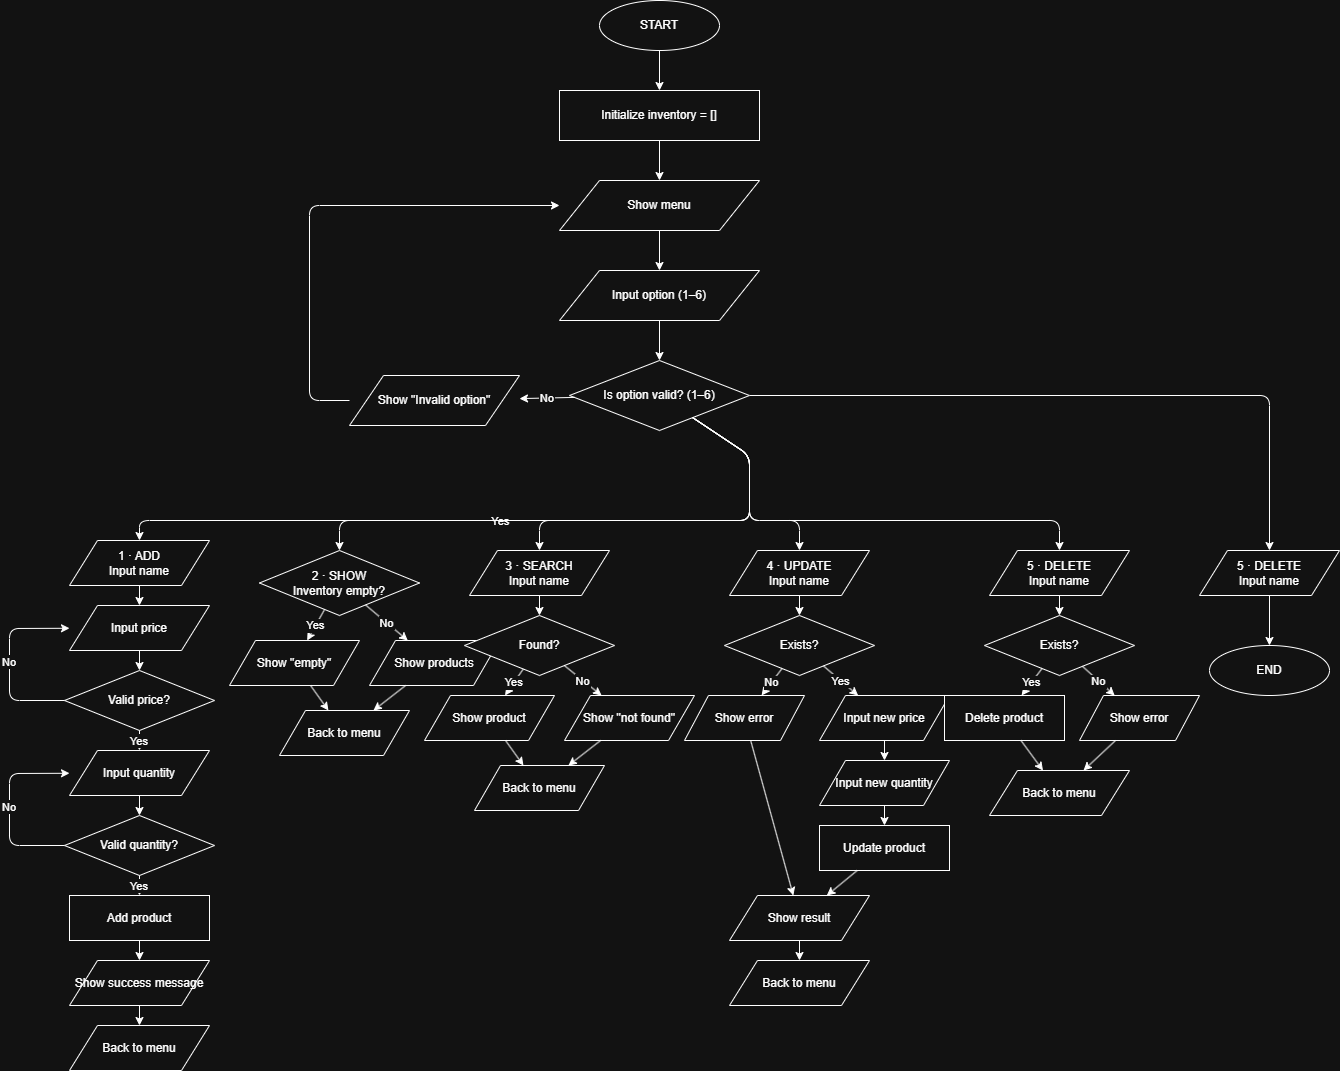

The diagram above was exported from draw.io. Its source (the exported page's mxGraphModel, read from the mxfile embedded in the PNG):
<mxGraphModel dx="1699" dy="465" grid="1" gridSize="10" guides="1" tooltips="1" connect="1" arrows="1" fold="1" page="1" pageScale="1" pageWidth="827" pageHeight="1169" math="0" shadow="0">
  <root>
    <mxCell id="0" />
    <mxCell id="1" parent="0" />
    <mxCell id="Lx_JlSUY1SY8zdzDj8EP-438" parent="1" style="ellipse;whiteSpace=wrap;html=1;" value="START" vertex="1">
      <mxGeometry height="50" width="120" x="350" y="20" as="geometry" />
    </mxCell>
    <mxCell id="Lx_JlSUY1SY8zdzDj8EP-439" parent="1" style="rounded=0;whiteSpace=wrap;html=1;" value="Initialize inventory = []" vertex="1">
      <mxGeometry height="50" width="200" x="310" y="110" as="geometry" />
    </mxCell>
    <mxCell id="Lx_JlSUY1SY8zdzDj8EP-440" parent="1" style="shape=parallelogram;whiteSpace=wrap;html=1;" value="Show menu" vertex="1">
      <mxGeometry height="50" width="200" x="310" y="200" as="geometry" />
    </mxCell>
    <mxCell id="Lx_JlSUY1SY8zdzDj8EP-441" parent="1" style="shape=parallelogram;whiteSpace=wrap;html=1;" value="Input option (1–6)" vertex="1">
      <mxGeometry height="50" width="200" x="310" y="290" as="geometry" />
    </mxCell>
    <mxCell id="Lx_JlSUY1SY8zdzDj8EP-525" edge="1" parent="1" source="Lx_JlSUY1SY8zdzDj8EP-442" style="edgeStyle=orthogonalEdgeStyle;rounded=1;orthogonalLoop=1;jettySize=auto;html=1;entryX=0.5;entryY=0;entryDx=0;entryDy=0;curved=0;" target="Lx_JlSUY1SY8zdzDj8EP-523">
      <mxGeometry relative="1" as="geometry" />
    </mxCell>
    <mxCell id="Lx_JlSUY1SY8zdzDj8EP-442" parent="1" style="rhombus;whiteSpace=wrap;html=1;" value="Is option valid? (1–6)" vertex="1">
      <mxGeometry height="70" width="180" x="320" y="380" as="geometry" />
    </mxCell>
    <mxCell id="Lx_JlSUY1SY8zdzDj8EP-443" parent="1" style="shape=parallelogram;whiteSpace=wrap;html=1;" value="Show &quot;Invalid option&quot;" vertex="1">
      <mxGeometry height="50" width="170" x="100" y="395" as="geometry" />
    </mxCell>
    <mxCell id="Lx_JlSUY1SY8zdzDj8EP-444" edge="1" parent="1" source="Lx_JlSUY1SY8zdzDj8EP-438" target="Lx_JlSUY1SY8zdzDj8EP-439">
      <mxGeometry relative="1" as="geometry" />
    </mxCell>
    <mxCell id="Lx_JlSUY1SY8zdzDj8EP-445" edge="1" parent="1" source="Lx_JlSUY1SY8zdzDj8EP-439" target="Lx_JlSUY1SY8zdzDj8EP-440">
      <mxGeometry relative="1" as="geometry" />
    </mxCell>
    <mxCell id="Lx_JlSUY1SY8zdzDj8EP-446" edge="1" parent="1" source="Lx_JlSUY1SY8zdzDj8EP-440" target="Lx_JlSUY1SY8zdzDj8EP-441">
      <mxGeometry relative="1" as="geometry" />
    </mxCell>
    <mxCell id="Lx_JlSUY1SY8zdzDj8EP-447" edge="1" parent="1" source="Lx_JlSUY1SY8zdzDj8EP-441" target="Lx_JlSUY1SY8zdzDj8EP-442">
      <mxGeometry relative="1" as="geometry" />
    </mxCell>
    <mxCell id="Lx_JlSUY1SY8zdzDj8EP-448" edge="1" parent="1" source="Lx_JlSUY1SY8zdzDj8EP-442" target="Lx_JlSUY1SY8zdzDj8EP-443" value="No">
      <mxGeometry relative="1" as="geometry" />
    </mxCell>
    <mxCell id="Lx_JlSUY1SY8zdzDj8EP-449" edge="1" parent="1" source="Lx_JlSUY1SY8zdzDj8EP-443" target="Lx_JlSUY1SY8zdzDj8EP-440">
      <mxGeometry relative="1" as="geometry">
        <Array as="points">
          <mxPoint x="60" y="420" />
          <mxPoint x="60" y="225" />
        </Array>
      </mxGeometry>
    </mxCell>
    <mxCell id="Lx_JlSUY1SY8zdzDj8EP-450" parent="1" style="shape=parallelogram;whiteSpace=wrap;html=1;" value="1 · ADD&#10;Input name" vertex="1">
      <mxGeometry height="45" width="140" x="-180" y="560" as="geometry" />
    </mxCell>
    <mxCell id="Lx_JlSUY1SY8zdzDj8EP-451" parent="1" style="shape=parallelogram;whiteSpace=wrap;html=1;" value="Input price" vertex="1">
      <mxGeometry height="45" width="140" x="-180" y="625" as="geometry" />
    </mxCell>
    <mxCell id="Lx_JlSUY1SY8zdzDj8EP-452" parent="1" style="rhombus;whiteSpace=wrap;html=1;" value="Valid price?" vertex="1">
      <mxGeometry height="60" width="150" x="-185" y="690" as="geometry" />
    </mxCell>
    <mxCell id="Lx_JlSUY1SY8zdzDj8EP-453" parent="1" style="shape=parallelogram;whiteSpace=wrap;html=1;" value="Input quantity" vertex="1">
      <mxGeometry height="45" width="140" x="-180" y="770" as="geometry" />
    </mxCell>
    <mxCell id="Lx_JlSUY1SY8zdzDj8EP-454" parent="1" style="rhombus;whiteSpace=wrap;html=1;" value="Valid quantity?" vertex="1">
      <mxGeometry height="60" width="150" x="-185" y="835" as="geometry" />
    </mxCell>
    <mxCell id="Lx_JlSUY1SY8zdzDj8EP-455" parent="1" style="rounded=0;whiteSpace=wrap;html=1;" value="Add product" vertex="1">
      <mxGeometry height="45" width="140" x="-180" y="915" as="geometry" />
    </mxCell>
    <mxCell id="Lx_JlSUY1SY8zdzDj8EP-456" parent="1" style="shape=parallelogram;whiteSpace=wrap;html=1;" value="Show success message" vertex="1">
      <mxGeometry height="45" width="140" x="-180" y="980" as="geometry" />
    </mxCell>
    <mxCell id="Lx_JlSUY1SY8zdzDj8EP-457" parent="1" style="shape=parallelogram;whiteSpace=wrap;html=1;" value="Back to menu" vertex="1">
      <mxGeometry height="45" width="140" x="-180" y="1045" as="geometry" />
    </mxCell>
    <mxCell id="Lx_JlSUY1SY8zdzDj8EP-458" edge="1" parent="1" source="Lx_JlSUY1SY8zdzDj8EP-450" target="Lx_JlSUY1SY8zdzDj8EP-451">
      <mxGeometry relative="1" as="geometry" />
    </mxCell>
    <mxCell id="Lx_JlSUY1SY8zdzDj8EP-459" edge="1" parent="1" source="Lx_JlSUY1SY8zdzDj8EP-451" target="Lx_JlSUY1SY8zdzDj8EP-452">
      <mxGeometry relative="1" as="geometry" />
    </mxCell>
    <mxCell id="Lx_JlSUY1SY8zdzDj8EP-460" edge="1" parent="1" source="Lx_JlSUY1SY8zdzDj8EP-452" target="Lx_JlSUY1SY8zdzDj8EP-453" value="Yes">
      <mxGeometry relative="1" as="geometry" />
    </mxCell>
    <mxCell id="Lx_JlSUY1SY8zdzDj8EP-461" edge="1" parent="1" source="Lx_JlSUY1SY8zdzDj8EP-452" target="Lx_JlSUY1SY8zdzDj8EP-451" value="No">
      <mxGeometry relative="1" as="geometry">
        <Array as="points">
          <mxPoint x="-240" y="720" />
          <mxPoint x="-240" y="648" />
        </Array>
      </mxGeometry>
    </mxCell>
    <mxCell id="Lx_JlSUY1SY8zdzDj8EP-462" edge="1" parent="1" source="Lx_JlSUY1SY8zdzDj8EP-453" target="Lx_JlSUY1SY8zdzDj8EP-454">
      <mxGeometry relative="1" as="geometry" />
    </mxCell>
    <mxCell id="Lx_JlSUY1SY8zdzDj8EP-463" edge="1" parent="1" source="Lx_JlSUY1SY8zdzDj8EP-454" target="Lx_JlSUY1SY8zdzDj8EP-455" value="Yes">
      <mxGeometry relative="1" as="geometry" />
    </mxCell>
    <mxCell id="Lx_JlSUY1SY8zdzDj8EP-464" edge="1" parent="1" source="Lx_JlSUY1SY8zdzDj8EP-454" target="Lx_JlSUY1SY8zdzDj8EP-453" value="No">
      <mxGeometry relative="1" as="geometry">
        <Array as="points">
          <mxPoint x="-240" y="865" />
          <mxPoint x="-240" y="793" />
        </Array>
      </mxGeometry>
    </mxCell>
    <mxCell id="Lx_JlSUY1SY8zdzDj8EP-465" edge="1" parent="1" source="Lx_JlSUY1SY8zdzDj8EP-455" target="Lx_JlSUY1SY8zdzDj8EP-456">
      <mxGeometry relative="1" as="geometry" />
    </mxCell>
    <mxCell id="Lx_JlSUY1SY8zdzDj8EP-466" edge="1" parent="1" source="Lx_JlSUY1SY8zdzDj8EP-456" target="Lx_JlSUY1SY8zdzDj8EP-457">
      <mxGeometry relative="1" as="geometry" />
    </mxCell>
    <mxCell id="Lx_JlSUY1SY8zdzDj8EP-468" parent="1" style="rhombus;whiteSpace=wrap;html=1;" value="2 · SHOW&#10;Inventory empty?" vertex="1">
      <mxGeometry height="65" width="160" x="10" y="570" as="geometry" />
    </mxCell>
    <mxCell id="Lx_JlSUY1SY8zdzDj8EP-469" parent="1" style="shape=parallelogram;whiteSpace=wrap;html=1;" value="Show &quot;empty&quot;" vertex="1">
      <mxGeometry height="45" width="130" x="-20" y="660" as="geometry" />
    </mxCell>
    <mxCell id="Lx_JlSUY1SY8zdzDj8EP-470" parent="1" style="shape=parallelogram;whiteSpace=wrap;html=1;" value="Show products" vertex="1">
      <mxGeometry height="45" width="130" x="120" y="660" as="geometry" />
    </mxCell>
    <mxCell id="Lx_JlSUY1SY8zdzDj8EP-471" parent="1" style="shape=parallelogram;whiteSpace=wrap;html=1;" value="Back to menu" vertex="1">
      <mxGeometry height="45" width="130" x="30" y="730" as="geometry" />
    </mxCell>
    <mxCell id="Lx_JlSUY1SY8zdzDj8EP-472" edge="1" parent="1" source="Lx_JlSUY1SY8zdzDj8EP-468" target="Lx_JlSUY1SY8zdzDj8EP-469" value="Yes">
      <mxGeometry relative="1" as="geometry" />
    </mxCell>
    <mxCell id="Lx_JlSUY1SY8zdzDj8EP-473" edge="1" parent="1" source="Lx_JlSUY1SY8zdzDj8EP-468" target="Lx_JlSUY1SY8zdzDj8EP-470" value="No">
      <mxGeometry relative="1" as="geometry" />
    </mxCell>
    <mxCell id="Lx_JlSUY1SY8zdzDj8EP-474" edge="1" parent="1" source="Lx_JlSUY1SY8zdzDj8EP-469" target="Lx_JlSUY1SY8zdzDj8EP-471">
      <mxGeometry relative="1" as="geometry" />
    </mxCell>
    <mxCell id="Lx_JlSUY1SY8zdzDj8EP-475" edge="1" parent="1" source="Lx_JlSUY1SY8zdzDj8EP-470" target="Lx_JlSUY1SY8zdzDj8EP-471">
      <mxGeometry relative="1" as="geometry" />
    </mxCell>
    <mxCell id="Lx_JlSUY1SY8zdzDj8EP-477" parent="1" style="shape=parallelogram;whiteSpace=wrap;html=1;" value="3 · SEARCH&#10;Input name" vertex="1">
      <mxGeometry height="45" width="140" x="220" y="570" as="geometry" />
    </mxCell>
    <mxCell id="Lx_JlSUY1SY8zdzDj8EP-478" parent="1" style="rhombus;whiteSpace=wrap;html=1;" value="Found?" vertex="1">
      <mxGeometry height="60" width="150" x="215" y="635" as="geometry" />
    </mxCell>
    <mxCell id="Lx_JlSUY1SY8zdzDj8EP-479" parent="1" style="shape=parallelogram;whiteSpace=wrap;html=1;" value="Show product" vertex="1">
      <mxGeometry height="45" width="130" x="175" y="715" as="geometry" />
    </mxCell>
    <mxCell id="Lx_JlSUY1SY8zdzDj8EP-480" parent="1" style="shape=parallelogram;whiteSpace=wrap;html=1;" value="Show &quot;not found&quot;" vertex="1">
      <mxGeometry height="45" width="130" x="315" y="715" as="geometry" />
    </mxCell>
    <mxCell id="Lx_JlSUY1SY8zdzDj8EP-481" parent="1" style="shape=parallelogram;whiteSpace=wrap;html=1;" value="Back to menu" vertex="1">
      <mxGeometry height="45" width="130" x="225" y="785" as="geometry" />
    </mxCell>
    <mxCell id="Lx_JlSUY1SY8zdzDj8EP-482" edge="1" parent="1" source="Lx_JlSUY1SY8zdzDj8EP-477" target="Lx_JlSUY1SY8zdzDj8EP-478">
      <mxGeometry relative="1" as="geometry" />
    </mxCell>
    <mxCell id="Lx_JlSUY1SY8zdzDj8EP-483" edge="1" parent="1" source="Lx_JlSUY1SY8zdzDj8EP-478" target="Lx_JlSUY1SY8zdzDj8EP-479" value="Yes">
      <mxGeometry relative="1" as="geometry" />
    </mxCell>
    <mxCell id="Lx_JlSUY1SY8zdzDj8EP-484" edge="1" parent="1" source="Lx_JlSUY1SY8zdzDj8EP-478" target="Lx_JlSUY1SY8zdzDj8EP-480" value="No">
      <mxGeometry relative="1" as="geometry" />
    </mxCell>
    <mxCell id="Lx_JlSUY1SY8zdzDj8EP-485" edge="1" parent="1" source="Lx_JlSUY1SY8zdzDj8EP-479" target="Lx_JlSUY1SY8zdzDj8EP-481">
      <mxGeometry relative="1" as="geometry" />
    </mxCell>
    <mxCell id="Lx_JlSUY1SY8zdzDj8EP-486" edge="1" parent="1" source="Lx_JlSUY1SY8zdzDj8EP-480" target="Lx_JlSUY1SY8zdzDj8EP-481">
      <mxGeometry relative="1" as="geometry" />
    </mxCell>
    <mxCell id="Lx_JlSUY1SY8zdzDj8EP-488" parent="1" style="shape=parallelogram;whiteSpace=wrap;html=1;" value="4 · UPDATE&#10;Input name" vertex="1">
      <mxGeometry height="45" width="140" x="480" y="570" as="geometry" />
    </mxCell>
    <mxCell id="Lx_JlSUY1SY8zdzDj8EP-489" parent="1" style="rhombus;whiteSpace=wrap;html=1;" value="Exists?" vertex="1">
      <mxGeometry height="60" width="150" x="475" y="635" as="geometry" />
    </mxCell>
    <mxCell id="Lx_JlSUY1SY8zdzDj8EP-490" parent="1" style="shape=parallelogram;whiteSpace=wrap;html=1;" value="Show error" vertex="1">
      <mxGeometry height="45" width="120" x="435" y="715" as="geometry" />
    </mxCell>
    <mxCell id="Lx_JlSUY1SY8zdzDj8EP-491" parent="1" style="shape=parallelogram;whiteSpace=wrap;html=1;" value="Input new price" vertex="1">
      <mxGeometry height="45" width="130" x="570" y="715" as="geometry" />
    </mxCell>
    <mxCell id="Lx_JlSUY1SY8zdzDj8EP-492" parent="1" style="shape=parallelogram;whiteSpace=wrap;html=1;" value="Input new quantity" vertex="1">
      <mxGeometry height="45" width="130" x="570" y="780" as="geometry" />
    </mxCell>
    <mxCell id="Lx_JlSUY1SY8zdzDj8EP-493" parent="1" style="rounded=0;whiteSpace=wrap;html=1;" value="Update product" vertex="1">
      <mxGeometry height="45" width="130" x="570" y="845" as="geometry" />
    </mxCell>
    <mxCell id="Lx_JlSUY1SY8zdzDj8EP-494" parent="1" style="shape=parallelogram;whiteSpace=wrap;html=1;" value="Show result" vertex="1">
      <mxGeometry height="45" width="140" x="480" y="915" as="geometry" />
    </mxCell>
    <mxCell id="Lx_JlSUY1SY8zdzDj8EP-495" parent="1" style="shape=parallelogram;whiteSpace=wrap;html=1;" value="Back to menu" vertex="1">
      <mxGeometry height="45" width="140" x="480" y="980" as="geometry" />
    </mxCell>
    <mxCell id="Lx_JlSUY1SY8zdzDj8EP-496" edge="1" parent="1" source="Lx_JlSUY1SY8zdzDj8EP-488" target="Lx_JlSUY1SY8zdzDj8EP-489">
      <mxGeometry relative="1" as="geometry" />
    </mxCell>
    <mxCell id="Lx_JlSUY1SY8zdzDj8EP-497" edge="1" parent="1" source="Lx_JlSUY1SY8zdzDj8EP-489" target="Lx_JlSUY1SY8zdzDj8EP-490" value="No">
      <mxGeometry relative="1" as="geometry" />
    </mxCell>
    <mxCell id="Lx_JlSUY1SY8zdzDj8EP-498" edge="1" parent="1" source="Lx_JlSUY1SY8zdzDj8EP-489" target="Lx_JlSUY1SY8zdzDj8EP-491" value="Yes">
      <mxGeometry relative="1" as="geometry" />
    </mxCell>
    <mxCell id="Lx_JlSUY1SY8zdzDj8EP-499" edge="1" parent="1" source="Lx_JlSUY1SY8zdzDj8EP-491" target="Lx_JlSUY1SY8zdzDj8EP-492">
      <mxGeometry relative="1" as="geometry" />
    </mxCell>
    <mxCell id="Lx_JlSUY1SY8zdzDj8EP-500" edge="1" parent="1" source="Lx_JlSUY1SY8zdzDj8EP-492" target="Lx_JlSUY1SY8zdzDj8EP-493">
      <mxGeometry relative="1" as="geometry" />
    </mxCell>
    <mxCell id="Lx_JlSUY1SY8zdzDj8EP-501" edge="1" parent="1" source="Lx_JlSUY1SY8zdzDj8EP-493" target="Lx_JlSUY1SY8zdzDj8EP-494">
      <mxGeometry relative="1" as="geometry" />
    </mxCell>
    <mxCell id="Lx_JlSUY1SY8zdzDj8EP-502" edge="1" parent="1" source="Lx_JlSUY1SY8zdzDj8EP-490" target="Lx_JlSUY1SY8zdzDj8EP-494">
      <mxGeometry relative="1" as="geometry" />
    </mxCell>
    <mxCell id="Lx_JlSUY1SY8zdzDj8EP-503" edge="1" parent="1" source="Lx_JlSUY1SY8zdzDj8EP-494" target="Lx_JlSUY1SY8zdzDj8EP-495">
      <mxGeometry relative="1" as="geometry" />
    </mxCell>
    <mxCell id="Lx_JlSUY1SY8zdzDj8EP-505" parent="1" style="shape=parallelogram;whiteSpace=wrap;html=1;" value="5 · DELETE&#10;Input name" vertex="1">
      <mxGeometry height="45" width="140" x="740" y="570" as="geometry" />
    </mxCell>
    <mxCell id="Lx_JlSUY1SY8zdzDj8EP-506" parent="1" style="rhombus;whiteSpace=wrap;html=1;" value="Exists?" vertex="1">
      <mxGeometry height="60" width="150" x="735" y="635" as="geometry" />
    </mxCell>
    <mxCell id="Lx_JlSUY1SY8zdzDj8EP-507" parent="1" style="rounded=0;whiteSpace=wrap;html=1;" value="Delete product" vertex="1">
      <mxGeometry height="45" width="120" x="695" y="715" as="geometry" />
    </mxCell>
    <mxCell id="Lx_JlSUY1SY8zdzDj8EP-508" parent="1" style="shape=parallelogram;whiteSpace=wrap;html=1;" value="Show error" vertex="1">
      <mxGeometry height="45" width="120" x="830" y="715" as="geometry" />
    </mxCell>
    <mxCell id="Lx_JlSUY1SY8zdzDj8EP-509" parent="1" style="shape=parallelogram;whiteSpace=wrap;html=1;" value="Back to menu" vertex="1">
      <mxGeometry height="45" width="140" x="740" y="790" as="geometry" />
    </mxCell>
    <mxCell id="Lx_JlSUY1SY8zdzDj8EP-510" edge="1" parent="1" source="Lx_JlSUY1SY8zdzDj8EP-505" target="Lx_JlSUY1SY8zdzDj8EP-506">
      <mxGeometry relative="1" as="geometry" />
    </mxCell>
    <mxCell id="Lx_JlSUY1SY8zdzDj8EP-511" edge="1" parent="1" source="Lx_JlSUY1SY8zdzDj8EP-506" target="Lx_JlSUY1SY8zdzDj8EP-507" value="Yes">
      <mxGeometry relative="1" as="geometry" />
    </mxCell>
    <mxCell id="Lx_JlSUY1SY8zdzDj8EP-512" edge="1" parent="1" source="Lx_JlSUY1SY8zdzDj8EP-506" target="Lx_JlSUY1SY8zdzDj8EP-508" value="No">
      <mxGeometry relative="1" as="geometry" />
    </mxCell>
    <mxCell id="Lx_JlSUY1SY8zdzDj8EP-513" edge="1" parent="1" source="Lx_JlSUY1SY8zdzDj8EP-507" target="Lx_JlSUY1SY8zdzDj8EP-509">
      <mxGeometry relative="1" as="geometry" />
    </mxCell>
    <mxCell id="Lx_JlSUY1SY8zdzDj8EP-514" edge="1" parent="1" source="Lx_JlSUY1SY8zdzDj8EP-508" target="Lx_JlSUY1SY8zdzDj8EP-509">
      <mxGeometry relative="1" as="geometry" />
    </mxCell>
    <mxCell id="Lx_JlSUY1SY8zdzDj8EP-516" parent="1" style="ellipse;whiteSpace=wrap;html=1;" value="END" vertex="1">
      <mxGeometry height="50" width="120" x="960" y="665" as="geometry" />
    </mxCell>
    <mxCell id="Lx_JlSUY1SY8zdzDj8EP-517" edge="1" parent="1" source="Lx_JlSUY1SY8zdzDj8EP-442" target="Lx_JlSUY1SY8zdzDj8EP-450" value="Yes">
      <mxGeometry relative="1" as="geometry">
        <Array as="points">
          <mxPoint x="500" y="475" />
          <mxPoint x="500" y="540" />
          <mxPoint x="-110" y="540" />
        </Array>
      </mxGeometry>
    </mxCell>
    <mxCell id="Lx_JlSUY1SY8zdzDj8EP-518" edge="1" parent="1" source="Lx_JlSUY1SY8zdzDj8EP-442" target="Lx_JlSUY1SY8zdzDj8EP-468">
      <mxGeometry relative="1" as="geometry">
        <Array as="points">
          <mxPoint x="500" y="475" />
          <mxPoint x="500" y="540" />
          <mxPoint x="90" y="540" />
        </Array>
      </mxGeometry>
    </mxCell>
    <mxCell id="Lx_JlSUY1SY8zdzDj8EP-519" edge="1" parent="1" source="Lx_JlSUY1SY8zdzDj8EP-442" target="Lx_JlSUY1SY8zdzDj8EP-477">
      <mxGeometry relative="1" as="geometry">
        <Array as="points">
          <mxPoint x="500" y="475" />
          <mxPoint x="500" y="540" />
          <mxPoint x="290" y="540" />
        </Array>
      </mxGeometry>
    </mxCell>
    <mxCell id="Lx_JlSUY1SY8zdzDj8EP-520" edge="1" parent="1" source="Lx_JlSUY1SY8zdzDj8EP-442" target="Lx_JlSUY1SY8zdzDj8EP-488">
      <mxGeometry relative="1" as="geometry">
        <Array as="points">
          <mxPoint x="500" y="475" />
          <mxPoint x="500" y="540" />
          <mxPoint x="550" y="540" />
        </Array>
      </mxGeometry>
    </mxCell>
    <mxCell id="Lx_JlSUY1SY8zdzDj8EP-521" edge="1" parent="1" source="Lx_JlSUY1SY8zdzDj8EP-442" target="Lx_JlSUY1SY8zdzDj8EP-505">
      <mxGeometry relative="1" as="geometry">
        <Array as="points">
          <mxPoint x="500" y="475" />
          <mxPoint x="500" y="540" />
          <mxPoint x="810" y="540" />
        </Array>
      </mxGeometry>
    </mxCell>
    <mxCell id="Lx_JlSUY1SY8zdzDj8EP-526" edge="1" parent="1" source="Lx_JlSUY1SY8zdzDj8EP-523" style="edgeStyle=orthogonalEdgeStyle;rounded=0;orthogonalLoop=1;jettySize=auto;html=1;entryX=0.5;entryY=0;entryDx=0;entryDy=0;" target="Lx_JlSUY1SY8zdzDj8EP-516">
      <mxGeometry relative="1" as="geometry" />
    </mxCell>
    <mxCell id="Lx_JlSUY1SY8zdzDj8EP-523" parent="1" style="shape=parallelogram;whiteSpace=wrap;html=1;" value="5 · DELETE&#10;Input name" vertex="1">
      <mxGeometry height="45" width="140" x="950" y="570" as="geometry" />
    </mxCell>
  </root>
</mxGraphModel>